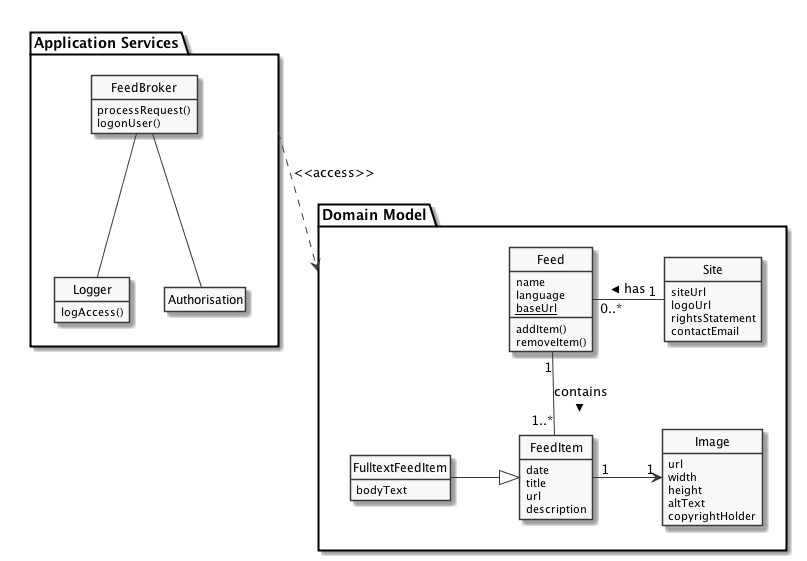

The diagram above was rendered by PlantUML. Its source (embedded in the PNG):
@startuml

skinparam monochrome true

package "Domain Model" as model {
    class Feed {
        name
        language
        {static} baseUrl
        addItem()
        removeItem()
    }

    class Site {
        siteUrl
        logoUrl
        rightsStatement
        contactEmail
    }

    class FeedItem {
        date
        title
        url
        description
    }

    class FulltextFeedItem {
        bodyText
    }

    class Image {
        url
        width
        height
        altText
        copyrightHolder
    }
}

package "Application Services" as services {
    class FeedBroker {
        processRequest()
        logonUser()
    }

    class Logger {
        logAccess()
    }

    class Authorisation
}

services ..> model: <<access>>

Feed "0..*" - "1" Site : has <
Feed "1" -- "1..*" FeedItem : contains >
FeedItem "1" -> "1" Image

FulltextFeedItem -|> FeedItem

FeedBroker -- Logger
FeedBroker -- Authorisation

hide circle
hide empty methods
hide empty attributes

@enduml